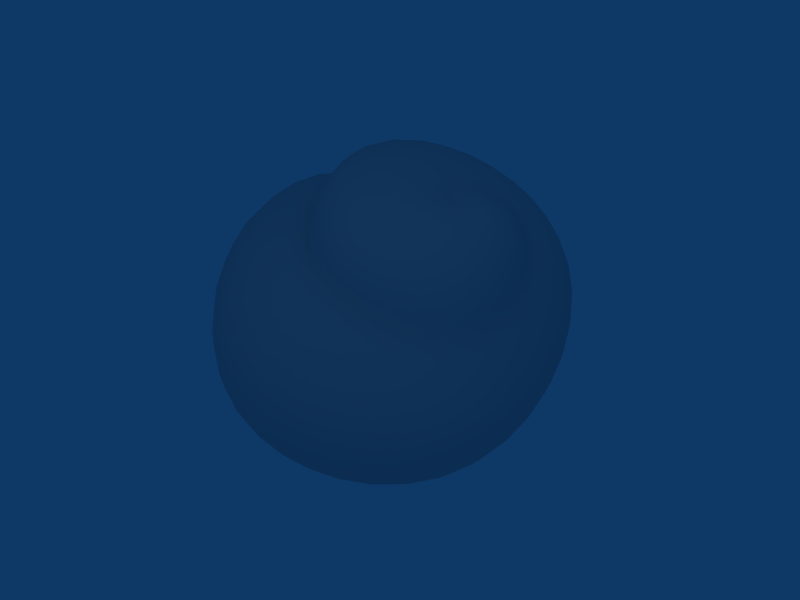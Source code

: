 # Source: Shell.blend  (saved by Blender 2.48.1; exported with 4.5.12 LTS)
import bpy
from mathutils import Matrix  # noqa: F401  (used for matrix-valued properties, if any)

bpy.ops.wm.read_factory_settings(use_empty=True)
scene = bpy.context.scene
scene.name = 'Scene'

# ---- collections
col_collection_1 = bpy.data.collections.new('Collection 1'); scene.collection.children.link(col_collection_1)

# ---- materials (node trees are filled in below, after node groups)
mat_shell = bpy.data.materials.new('Shell')
mat_shell.alpha_threshold = 0.0
mat_shell.specular_color = (0.945, 0.9851, 0.6228)
mat_shell.roughness = 0.5
mat_shell.specular_intensity = 0.2975
mat_shell.line_color = (0.0, 0.0, 0.0, 1.0)

# ---- material node trees

# ---- world
world_world = bpy.data.worlds.new('World'); scene.world = world_world
world_world.color = (0.05656, 0.2208, 0.4)
world_world.use_sun_shadow = False
world_world.sun_shadow_jitter_overblur = 0.0
world_world.cycles.sampling_method = 'MANUAL'
world_world.cycles.sample_map_resolution = 256

# ---- lights
light_lamp = bpy.data.lights.new('Lamp', 'POINT')
light_lamp.transmission_factor = 0.0
light_lamp.energy = 100.0
light_lamp.shadow_buffer_clip_start = 0.5
light_lamp.shadow_soft_size = 1.0
light_lamp.shadow_maximum_resolution = 0.006
light_lamp.use_absolute_resolution = True
light_lamp.cycles.use_multiple_importance_sampling = False

# ---- meshes
me_plane = bpy.data.meshes.new('Plane')
me_plane.from_pydata([(-1.523, 2.304, -0.8113), (-2.145, 0.8668, -1.341), (-1.264, -1.512, -1.44), (0.6303, -0.5894, -2.117), (0.5766, 1.898, -0.7802), (-1.011, 0.5641, 1.31), (0.1191, -1.759, 1.105), (1.841, -1.094, 0.4998), (1.748, 0.1828, 1.242), (1.044, -0.1744, 1.835), (1.402, -0.7195, 1.777), (-1.817, -0.51, -1.337), (-0.2367, -1.474, -1.828), (0.9, 0.9505, -1.745), (-0.2874, 1.598, 0.3419), (-0.709, -0.7728, 1.408), (1.098, -1.653, 0.7183), (1.991, -0.3163, 0.7642), (1.334, 0.1464, 1.646), (1.018, -0.506, 1.813), (-1.819, 2.372, -0.445), (-1.057, 2.343, 0.2261), (-0.3657, 2.692, -0.6805), (-2.366, 0.9877, -0.4785), (-2.183, 1.047, 1.289), (-2.247, -0.8456, -0.4226), (-1.984, -1.099, 1.182), (-1.243, -2.229, -0.8141), (-0.7347, -2.692, 0.5006), (0.3124, -2.208, -1.417), (0.97, -2.557, -0.3123), (1.516, -0.9567, -1.792), (2.298, -1.365, -0.69), (1.829, 0.8092, -1.267), (2.366, 0.1443, -0.1012), (1.349, 1.997, -0.1121), (1.934, 1.089, 0.8369), (0.2102, 1.756, 1.168), (1.081, 0.9269, 1.704), (-0.6496, 0.5585, 2.052), (0.4466, 0.1685, 2.117), (-0.4307, -0.8696, 2.027), (0.5019, -0.6469, 2.109), (0.3782, -1.807, 1.647), (0.9425, -1.176, 1.914), (1.378, -1.176, 1.696), (1.279, -1.657, 1.251), (1.871, -1.127, 1.094), (1.679, -0.9548, 1.602), (1.744, -0.6865, 1.666), (2.015, -0.5254, 1.254), (1.826, -0.1426, 1.564), (1.674, -0.5188, 1.787), (1.442, -0.4331, 1.842), (1.528, -0.1288, 1.744), (-1.595, 1.192, -1.149), (-1.424, 0.4437, -1.276), (-1.123, -0.09605, -1.288), (-0.7202, -0.05676, -1.347), (-0.4369, 0.4702, -1.429), (-0.2784, 1.283, -1.321), (-0.2767, 1.788, -0.9209), (-0.7111, 2.165, -0.7551), (-1.286, 1.945, -0.8362), (-1.083, 0.7034, -0.7732), (-1.166, 1.121, -0.6979), (-0.903, 0.4171, -0.7947), (-0.6881, 0.4361, -0.8296), (-0.5318, 0.726, -0.8608), (-0.4474, 1.154, -0.7835), (-0.4671, 1.451, -0.5789), (-0.7007, 1.643, -0.5072), (-1.006, 1.523, -0.5694), (-0.6831, 0.9929, -0.4969)], [], [(0, 20, 21, 22), (22, 21, 14, 4), (5, 14, 21, 24), (0, 1, 23, 20), (15, 5, 24, 26), (26, 24, 23, 25), (25, 23, 1, 11), (6, 15, 26, 28), (28, 26, 25, 27), (27, 25, 11, 2), (16, 6, 28, 30), (30, 28, 27, 29), (29, 27, 2, 12), (7, 16, 30, 32), (32, 30, 29, 31), (31, 29, 12, 3), (17, 7, 32, 34), (34, 32, 31, 33), (33, 31, 3, 13), (8, 17, 34, 36), (36, 34, 33, 35), (35, 33, 13, 4), (18, 8, 36, 38), (38, 36, 35, 37), (37, 35, 4, 14), (9, 18, 38, 40), (40, 38, 37, 39), (39, 37, 14, 5), (19, 9, 40, 42), (42, 40, 39, 41), (41, 39, 5, 15), (10, 19, 42, 44), (44, 42, 41, 43), (43, 41, 15, 6), (44, 45, 10), (6, 16, 46, 43), (43, 46, 45, 44), (45, 48, 10), (16, 7, 47, 46), (46, 47, 48, 45), (48, 49, 10), (7, 17, 50, 47), (47, 50, 49, 48), (49, 52, 10), (17, 8, 51, 50), (50, 51, 52, 49), (52, 53, 10), (8, 18, 54, 51), (51, 54, 53, 52), (18, 9, 53, 54), (9, 19, 10, 53), (1, 55, 56, 11), (11, 56, 57, 2), (2, 57, 58, 12), (12, 58, 59, 3), (3, 59, 60, 13), (13, 60, 61, 4), (4, 61, 62, 22), (63, 0, 22, 62), (0, 63, 55, 1), (55, 65, 64, 56), (56, 64, 66, 57), (57, 66, 67, 58), (58, 67, 68, 59), (59, 68, 69, 60), (60, 69, 70, 61), (61, 70, 71, 62), (62, 71, 72, 63), (63, 72, 65, 55), (65, 73, 64), (64, 73, 66), (66, 73, 67), (67, 73, 68), (68, 73, 69), (69, 73, 70), (70, 73, 71), (71, 73, 72), (72, 73, 65), (24, 20, 23), (24, 21, 20)])
me_plane.polygons.foreach_set('use_smooth', [True] * 80)
_k = {(4, 14): 1.0, (5, 14): 1.0, (5, 15): 1.0, (6, 15): 1.0, (6, 16): 1.0, (7, 16): 1.0, (7, 17): 1.0, (8, 17): 1.0, (8, 18): 1.0, (9, 18): 1.0, (9, 19): 1.0, (10, 19): 1.0}
me_plane.attributes.new('crease_edge', 'FLOAT', 'EDGE').data.foreach_set('value', [_k.get((min(e.vertices), max(e.vertices)), 0.0) for e in me_plane.edges])
_uv = me_plane.uv_layers.new(name='UVTex')
_uv.uv.foreach_set('vector', [0.1957, 0.7003, 0.2048, 0.7298, 0.1581, 0.7548, 0.1245, 0.698, 0.1245, 0.698, 0.1581, 0.7548, 0.08645, 0.8061, 0.03302, 0.6743, 0.1939, 0.921, 0.08645, 0.8061, 0.1581, 0.7548, 0.2325, 0.8173, 0.1957, 0.7003, 0.2912, 0.6953, 0.2706, 0.7376, 0.2048, 0.7298, 0.3387, 0.9712, 0.1939, 0.921, 0.2325, 0.8173, 0.3351, 0.879, 0.3351, 0.879, 0.2325, 0.8173, 0.2706, 0.7376, 0.3416, 0.7746, 0.3416, 0.7746, 0.2706, 0.7376, 0.2912, 0.6953, 0.3661, 0.7206, 0.4707, 0.9471, 0.3387, 0.9712, 0.3351, 0.879, 0.4397, 0.8459, 0.4397, 0.8459, 0.3351, 0.879, 0.3416, 0.7746, 0.422, 0.7881, 0.422, 0.7881, 0.3416, 0.7746, 0.3661, 0.7206, 0.4119, 0.745, 0.5652, 0.9047, 0.4707, 0.9471, 0.4397, 0.8459, 0.5114, 0.8173, 0.5114, 0.8173, 0.4397, 0.8459, 0.422, 0.7881, 0.482, 0.772, 0.482, 0.772, 0.422, 0.7881, 0.4119, 0.745, 0.4578, 0.7325, 0.6223, 0.8434, 0.5652, 0.9047, 0.5114, 0.8173, 0.5688, 0.777, 0.5688, 0.777, 0.5114, 0.8173, 0.482, 0.772, 0.535, 0.7326, 0.535, 0.7326, 0.482, 0.772, 0.4578, 0.7325, 0.5051, 0.6951, 0.6772, 0.7948, 0.6223, 0.8434, 0.5688, 0.777, 0.6322, 0.7384, 0.6322, 0.7384, 0.5688, 0.777, 0.535, 0.7326, 0.5878, 0.6783, 0.5878, 0.6783, 0.535, 0.7326, 0.5051, 0.6951, 0.545, 0.6442, 0.7259, 0.7569, 0.6772, 0.7948, 0.6322, 0.7384, 0.6923, 0.6953, 0.6923, 0.6953, 0.6322, 0.7384, 0.5878, 0.6783, 0.6549, 0.6305, 0.6549, 0.6305, 0.5878, 0.6783, 0.545, 0.6442, 0.6136, 0.5724, 0.7719, 0.7408, 0.7259, 0.7569, 0.6923, 0.6953, 0.7589, 0.6832, 0.7589, 0.6832, 0.6923, 0.6953, 0.6549, 0.6305, 0.7446, 0.602, 0.7446, 0.602, 0.6549, 0.6305, 0.6136, 0.5724, 0.7276, 0.5406, 0.8103, 0.7387, 0.7719, 0.7408, 0.7589, 0.6832, 0.8195, 0.684, 0.8195, 0.684, 0.7589, 0.6832, 0.7446, 0.602, 0.8359, 0.6214, 0.8359, 0.6214, 0.7446, 0.602, 0.7276, 0.5406, 0.8505, 0.567, 0.8347, 0.7504, 0.8103, 0.7387, 0.8195, 0.684, 0.8649, 0.7149, 0.8649, 0.7149, 0.8195, 0.684, 0.8359, 0.6214, 0.9006, 0.6717, 0.9006, 0.6717, 0.8359, 0.6214, 0.8505, 0.567, 0.9329, 0.6347, 0.8477, 0.785, 0.8347, 0.7504, 0.8649, 0.7149, 0.883, 0.7526, 0.883, 0.7526, 0.8649, 0.7149, 0.9006, 0.6717, 0.9317, 0.7366, 0.9317, 0.7366, 0.9006, 0.6717, 0.9329, 0.6347, 0.9748, 0.7278, 0.883, 0.7526, 0.8827, 0.7852, 0.8477, 0.785, 0.9748, 0.7278, 0.9606, 0.8087, 0.924, 0.7924, 0.9317, 0.7366, 0.9317, 0.7366, 0.924, 0.7924, 0.8827, 0.7852, 0.883, 0.7526, 0.8827, 0.7852, 0.8714, 0.8076, 0.8477, 0.785, 0.9606, 0.8087, 0.9192, 0.8693, 0.8945, 0.835, 0.924, 0.7924, 0.924, 0.7924, 0.8945, 0.835, 0.8714, 0.8076, 0.8827, 0.7852, 0.8714, 0.8076, 0.8514, 0.8123, 0.8477, 0.785, 0.9192, 0.8693, 0.8559, 0.8851, 0.8539, 0.846, 0.8945, 0.835, 0.8945, 0.835, 0.8539, 0.846, 0.8514, 0.8123, 0.8714, 0.8076, 0.8514, 0.8123, 0.8375, 0.8083, 0.8477, 0.785, 0.8559, 0.8851, 0.8014, 0.8619, 0.8218, 0.8334, 0.8539, 0.846, 0.8539, 0.846, 0.8218, 0.8334, 0.8375, 0.8083, 0.8514, 0.8123, 0.8375, 0.8083, 0.8261, 0.7954, 0.8477, 0.785, 0.8014, 0.8619, 0.7821, 0.8168, 0.8093, 0.8114, 0.8218, 0.8334, 0.8218, 0.8334, 0.8093, 0.8114, 0.8261, 0.7954, 0.8375, 0.8083, 0.7821, 0.8168, 0.7926, 0.7773, 0.8261, 0.7954, 0.8093, 0.8114, 0.7926, 0.7773, 0.8173, 0.762, 0.8477, 0.785, 0.8261, 0.7954, 0.2912, 0.6953, 0.2609, 0.6683, 0.3249, 0.6541, 0.3661, 0.7206, 0.3661, 0.7206, 0.3249, 0.6541, 0.3815, 0.6605, 0.4119, 0.745, 0.4119, 0.745, 0.3815, 0.6605, 0.4098, 0.6431, 0.4578, 0.7325, 0.4578, 0.7325, 0.4098, 0.6431, 0.4471, 0.6074, 0.5051, 0.6951, 0.5051, 0.6951, 0.4471, 0.6074, 0.5077, 0.561, 0.545, 0.6442, 0.545, 0.6442, 0.5077, 0.561, 0.5521, 0.5237, 0.6136, 0.5724, 0.03302, 0.6743, 0.1085, 0.6311, 0.152, 0.666, 0.1245, 0.698, 0.2014, 0.6755, 0.1957, 0.7003, 0.1245, 0.698, 0.152, 0.666, 0.1957, 0.7003, 0.2014, 0.6755, 0.2609, 0.6683, 0.2912, 0.6953, 0.2445, 0.5852, 0.1939, 0.5857, 0.1883, 0.5538, 0.228, 0.5178, 0.228, 0.5178, 0.1883, 0.5538, 0.1731, 0.5335, 0.1906, 0.4762, 0.1906, 0.4762, 0.1731, 0.5335, 0.1566, 0.5337, 0.1542, 0.4762, 0.1542, 0.4762, 0.1566, 0.5337, 0.1396, 0.5512, 0.1106, 0.5092, 0.1106, 0.5092, 0.1396, 0.5512, 0.1308, 0.5824, 0.08446, 0.5782, 0.08446, 0.5782, 0.1308, 0.5824, 0.1393, 0.6063, 0.1085, 0.6311, 0.1085, 0.6311, 0.1393, 0.6063, 0.156, 0.6206, 0.152, 0.666, 0.152, 0.666, 0.156, 0.6206, 0.1782, 0.6147, 0.2058, 0.6509, 0.2058, 0.6509, 0.1782, 0.6147, 0.1939, 0.5857, 0.2445, 0.5852, 0.1939, 0.5857, 0.1586, 0.5768, 0.1883, 0.5538, 0.1883, 0.5538, 0.1586, 0.5768, 0.1731, 0.5335, 0.1731, 0.5335, 0.1586, 0.5768, 0.1566, 0.5337, 0.1566, 0.5337, 0.1586, 0.5768, 0.1396, 0.5512, 0.1396, 0.5512, 0.1586, 0.5768, 0.1308, 0.5824, 0.1308, 0.5824, 0.1586, 0.5768, 0.1393, 0.6063, 0.1393, 0.6063, 0.1586, 0.5768, 0.156, 0.6206, 0.156, 0.6206, 0.1586, 0.5768, 0.1782, 0.6147, 0.1782, 0.6147, 0.1586, 0.5768, 0.1939, 0.5857, 0.2325, 0.8173, 0.2048, 0.7298, 0.2706, 0.7376, 0.2325, 0.8173, 0.1581, 0.7548, 0.2048, 0.7298])
me_plane.materials.append(mat_shell)
me_plane.use_remesh_preserve_volume = False
me_plane.use_remesh_preserve_attributes = False
me_plane.use_mirror_vertex_groups = False
me_plane.update()

# ---- objects
ob_lamp = bpy.data.objects.new('Lamp', light_lamp)
ob_shell = bpy.data.objects.new('Shell', me_plane)
ob_cargohook_shell = bpy.data.objects.new('CargoHook_Shell', None)

# ---- transforms, parenting, visibility, modifiers, constraints
ob_lamp.location = (3.374, -6.55, 7.86)
ob_lamp.lock_rotations_4d = False
ob_lamp.empty_display_type = 'ARROWS'
ob_lamp.lineart.crease_threshold = 0.0
ob_shell.location = (0.0, 0.0, 0.0)
ob_shell.lock_rotations_4d = False
ob_shell.empty_display_type = 'ARROWS'
ob_shell.display_bounds_type = 'SPHERE'
ob_shell.lineart.crease_threshold = 0.0
_m = ob_shell.modifiers.new('Subsurf', 'SUBSURF')
_m.uv_smooth = 'NONE'
_m.quality = 2
_m.show_only_control_edges = False
ob_cargohook_shell.parent = ob_shell
ob_cargohook_shell.matrix_parent_inverse = Matrix(((1.0, 0.0, 0.0, 0.2181), (0.0, 1.0, 0.0, 21.12), (0.0, 0.0, 1.0, -0.7006), (0.0, 0.0, 0.0, 1.0)))
ob_cargohook_shell.location = (0.0, -20.0, 0.0)
ob_cargohook_shell.lock_rotations_4d = False
ob_cargohook_shell.empty_display_type = 'ARROWS'
ob_cargohook_shell.empty_image_offset = (0.0, 0.0)
ob_cargohook_shell.lineart.crease_threshold = 0.0

# ---- collection membership
col_collection_1.objects.link(ob_lamp)
col_collection_1.objects.link(ob_shell)
col_collection_1.objects.link(ob_cargohook_shell)

# ---- scene / render settings (as saved in the file)
scene.frame_start = 1; scene.frame_end = 250; scene.frame_set(1)
scene.render.engine = 'BLENDER_EEVEE_NEXT'
scene.render.image_settings.file_format = 'JPEG'
scene.render.image_settings.color_mode = 'RGB'
scene.render.image_settings.compression = 90
scene.render.resolution_x = 800
scene.render.resolution_y = 600
scene.render.pixel_aspect_x = 100.0
scene.render.pixel_aspect_y = 100.0
scene.render.fps = 25
scene.render.dither_intensity = 0.0
scene.render.use_compositing = False
scene.render.use_sequencer = False
scene.render.bake_margin = 2
scene.render.bake_bias = 0.0
scene.render.use_stamp_time = False
scene.render.use_stamp_date = False
scene.render.use_stamp_frame = False
scene.render.use_stamp_camera = False
scene.render.use_stamp_scene = False
scene.render.use_stamp_filename = False
scene.render.use_stamp_render_time = False
scene.render.stamp_font_size = 0
scene.cycles.use_denoising = False
scene.cycles.samples = 10
scene.cycles.sampling_pattern = 'TABULATED_SOBOL'
scene.cycles.light_sampling_threshold = 0.0
scene.cycles.use_adaptive_sampling = False
scene.cycles.use_light_tree = False
scene.cycles.blur_glossy = 0.0
scene.cycles.volume_bounces = 1
scene.cycles.pixel_filter_type = 'GAUSSIAN'
scene.cycles.sample_clamp_indirect = 0.0
scene.view_settings.view_transform = 'Raw'
bpy.context.view_layer.update()

# ---- added for rendering (the .blend has no active camera): camera
cam_auto = bpy.data.cameras.new('AutoCamera')
cam_auto.lens = 50.0
cam_auto.sensor_width = 36.0
cam_auto.clip_end = 1000.0
ob_auto_camera = bpy.data.objects.new('AutoCamera', cam_auto)
scene.collection.objects.link(ob_auto_camera)
ob_auto_camera.location = (7.70238, -9.24286, 6.16191)
ob_auto_camera.rotation_euler = (1.09748, -7.21219e-08, 0.694738)
scene.camera = ob_auto_camera
bpy.context.view_layer.update()

